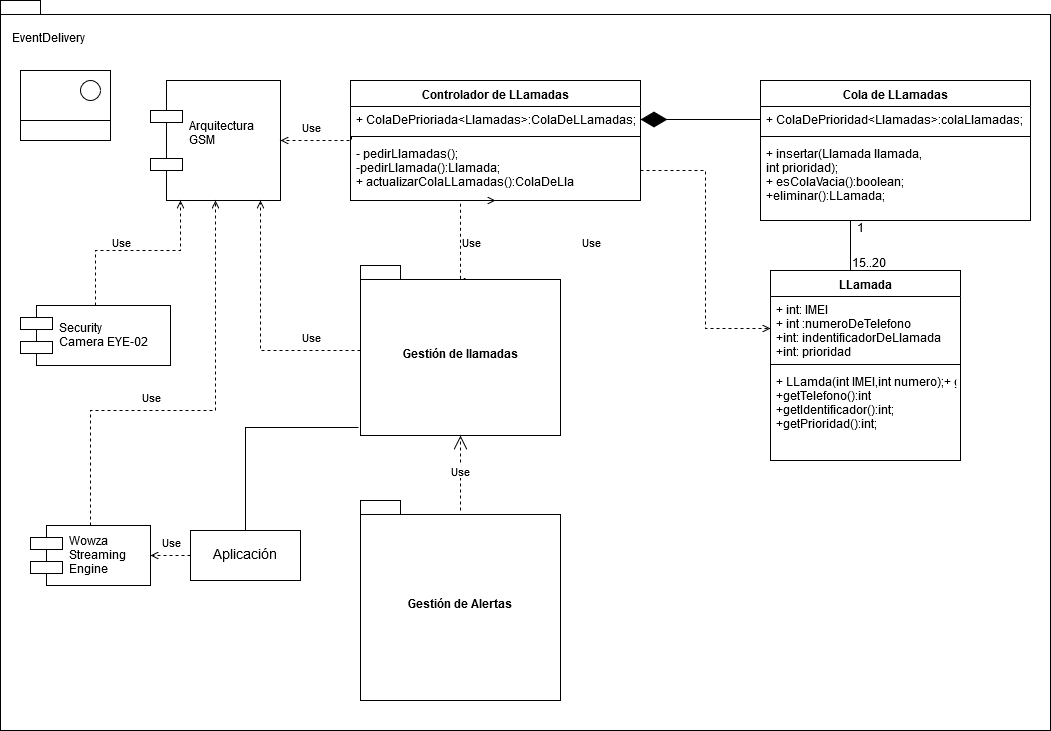

The diagram above was exported from draw.io. Its source (the exported page's mxGraphModel, read from the mxfile embedded in the PNG):
<mxGraphModel dx="253" dy="791" grid="1" gridSize="10" guides="1" tooltips="1" connect="1" arrows="1" fold="1" page="1" pageScale="1" pageWidth="1169" pageHeight="1654" math="0" shadow="0">
  <root>
    <mxCell id="0" />
    <mxCell id="1" parent="0" />
    <mxCell id="-lk-j_QBAzNRk8KsqQVB-19" value="" style="shape=folder;fontStyle=1;spacingTop=10;tabWidth=40;tabHeight=14;tabPosition=left;html=1;" parent="1" vertex="1">
      <mxGeometry x="1280" y="240" width="1050" height="730" as="geometry" />
    </mxCell>
    <mxCell id="-lk-j_QBAzNRk8KsqQVB-20" value="EventDelivery" style="text;html=1;resizable=0;points=[];autosize=1;align=left;verticalAlign=top;spacingTop=-4;" parent="1" vertex="1">
      <mxGeometry x="1290" y="270" width="90" height="20" as="geometry" />
    </mxCell>
    <mxCell id="8NQvp81xQifo9CAYw59p-1" value="Arquitectura&#10;GSM&#10;" style="shape=component;align=left;spacingLeft=36;" parent="1" vertex="1">
      <mxGeometry x="1430" y="320" width="130" height="120" as="geometry" />
    </mxCell>
    <mxCell id="8NQvp81xQifo9CAYw59p-2" value="LLamada" style="swimlane;fontStyle=1;align=center;verticalAlign=top;childLayout=stackLayout;horizontal=1;startSize=26;horizontalStack=0;resizeParent=1;resizeParentMax=0;resizeLast=0;collapsible=1;marginBottom=0;" parent="1" vertex="1">
      <mxGeometry x="2050" y="510" width="190" height="190" as="geometry" />
    </mxCell>
    <mxCell id="8NQvp81xQifo9CAYw59p-3" value="+ int: IMEI&#10;+ int :numeroDeTelefono&#10;+int: indentificadorDeLlamada&#10;+int: prioridad&#10;" style="text;strokeColor=none;fillColor=none;align=left;verticalAlign=top;spacingLeft=4;spacingRight=4;overflow=hidden;rotatable=0;points=[[0,0.5],[1,0.5]];portConstraint=eastwest;" parent="8NQvp81xQifo9CAYw59p-2" vertex="1">
      <mxGeometry y="26" width="190" height="64" as="geometry" />
    </mxCell>
    <mxCell id="8NQvp81xQifo9CAYw59p-4" value="" style="line;strokeWidth=1;fillColor=none;align=left;verticalAlign=middle;spacingTop=-1;spacingLeft=3;spacingRight=3;rotatable=0;labelPosition=right;points=[];portConstraint=eastwest;" parent="8NQvp81xQifo9CAYw59p-2" vertex="1">
      <mxGeometry y="90" width="190" height="8" as="geometry" />
    </mxCell>
    <mxCell id="8NQvp81xQifo9CAYw59p-5" value="+ LLamda(int IMEI,int numero);+ getIMEI():int&#10;+getTelefono():int&#10;+getIdentificador():int;&#10;+getPrioridad():int;&#10;&#10;" style="text;strokeColor=none;fillColor=none;align=left;verticalAlign=top;spacingLeft=4;spacingRight=4;overflow=hidden;rotatable=0;points=[[0,0.5],[1,0.5]];portConstraint=eastwest;" parent="8NQvp81xQifo9CAYw59p-2" vertex="1">
      <mxGeometry y="98" width="190" height="92" as="geometry" />
    </mxCell>
    <mxCell id="SACKjMgKk8lPRmSZm0d8-18" style="edgeStyle=orthogonalEdgeStyle;rounded=0;orthogonalLoop=1;jettySize=auto;html=1;exitX=0.5;exitY=1;exitDx=0;exitDy=0;entryX=0.5;entryY=0;entryDx=0;entryDy=0;startArrow=none;startFill=0;endArrow=none;endFill=0;strokeWidth=1;" parent="1" source="8NQvp81xQifo9CAYw59p-6" target="8NQvp81xQifo9CAYw59p-2" edge="1">
      <mxGeometry relative="1" as="geometry">
        <Array as="points">
          <mxPoint x="2130" y="510" />
        </Array>
      </mxGeometry>
    </mxCell>
    <mxCell id="8NQvp81xQifo9CAYw59p-6" value="Cola de LLamadas" style="swimlane;fontStyle=1;align=center;verticalAlign=top;childLayout=stackLayout;horizontal=1;startSize=26;horizontalStack=0;resizeParent=1;resizeParentMax=0;resizeLast=0;collapsible=1;marginBottom=0;" parent="1" vertex="1">
      <mxGeometry x="2040" y="320" width="270" height="140" as="geometry" />
    </mxCell>
    <mxCell id="8NQvp81xQifo9CAYw59p-7" value="+ ColaDePrioridad&lt;Llamadas&gt;:colaLlamadas;" style="text;strokeColor=none;fillColor=none;align=left;verticalAlign=top;spacingLeft=4;spacingRight=4;overflow=hidden;rotatable=0;points=[[0,0.5],[1,0.5]];portConstraint=eastwest;" parent="8NQvp81xQifo9CAYw59p-6" vertex="1">
      <mxGeometry y="26" width="270" height="26" as="geometry" />
    </mxCell>
    <mxCell id="8NQvp81xQifo9CAYw59p-8" value="" style="line;strokeWidth=1;fillColor=none;align=left;verticalAlign=middle;spacingTop=-1;spacingLeft=3;spacingRight=3;rotatable=0;labelPosition=right;points=[];portConstraint=eastwest;" parent="8NQvp81xQifo9CAYw59p-6" vertex="1">
      <mxGeometry y="52" width="270" height="8" as="geometry" />
    </mxCell>
    <mxCell id="8NQvp81xQifo9CAYw59p-9" value="+ insertar(Llamada llamada, &#10;int prioridad);&#10;+ esColaVacia():boolean;&#10;+eliminar():LLamada;&#10;" style="text;strokeColor=none;fillColor=none;align=left;verticalAlign=top;spacingLeft=4;spacingRight=4;overflow=hidden;rotatable=0;points=[[0,0.5],[1,0.5]];portConstraint=eastwest;" parent="8NQvp81xQifo9CAYw59p-6" vertex="1">
      <mxGeometry y="60" width="270" height="80" as="geometry" />
    </mxCell>
    <mxCell id="8NQvp81xQifo9CAYw59p-17" value="15..20" style="text;html=1;resizable=0;points=[];autosize=1;align=left;verticalAlign=top;spacingTop=-4;" parent="1" vertex="1">
      <mxGeometry x="2130" y="495" width="50" height="20" as="geometry" />
    </mxCell>
    <mxCell id="8NQvp81xQifo9CAYw59p-18" value="1" style="text;html=1;resizable=0;points=[];autosize=1;align=left;verticalAlign=top;spacingTop=-4;" parent="1" vertex="1">
      <mxGeometry x="2135" y="460" width="20" height="20" as="geometry" />
    </mxCell>
    <mxCell id="wiB7oKwoH8bAFENCHkaS-1" style="edgeStyle=orthogonalEdgeStyle;rounded=0;orthogonalLoop=1;jettySize=auto;html=1;endArrow=open;endFill=0;dashed=1;" parent="1" source="gxzeew9ivc-7T5_dsz57-1" target="8NQvp81xQifo9CAYw59p-1" edge="1">
      <mxGeometry relative="1" as="geometry">
        <Array as="points">
          <mxPoint x="1540" y="590" />
        </Array>
      </mxGeometry>
    </mxCell>
    <mxCell id="gxzeew9ivc-7T5_dsz57-1" value="Gestión de llamadas" style="shape=folder;fontStyle=1;spacingTop=10;tabWidth=40;tabHeight=14;tabPosition=left;html=1;" parent="1" vertex="1">
      <mxGeometry x="1640" y="505" width="200" height="170" as="geometry" />
    </mxCell>
    <mxCell id="SACKjMgKk8lPRmSZm0d8-13" style="edgeStyle=orthogonalEdgeStyle;rounded=0;orthogonalLoop=1;jettySize=auto;html=1;exitX=0.5;exitY=1;exitDx=0;exitDy=0;dashed=1;endArrow=none;endFill=0;strokeWidth=1;entryX=0.525;entryY=0.076;entryDx=0;entryDy=0;entryPerimeter=0;startArrow=open;startFill=0;" parent="1" source="SACKjMgKk8lPRmSZm0d8-5" target="gxzeew9ivc-7T5_dsz57-1" edge="1">
      <mxGeometry relative="1" as="geometry">
        <Array as="points">
          <mxPoint x="1740" y="518" />
        </Array>
      </mxGeometry>
    </mxCell>
    <mxCell id="SACKjMgKk8lPRmSZm0d8-5" value="Controlador de LLamadas" style="swimlane;fontStyle=1;align=center;verticalAlign=top;childLayout=stackLayout;horizontal=1;startSize=26;horizontalStack=0;resizeParent=1;resizeParentMax=0;resizeLast=0;collapsible=1;marginBottom=0;" parent="1" vertex="1">
      <mxGeometry x="1630" y="320" width="290" height="120" as="geometry" />
    </mxCell>
    <mxCell id="SACKjMgKk8lPRmSZm0d8-6" value="+ ColaDePrioriada&lt;Llamadas&gt;:ColaDeLLamadas;" style="text;strokeColor=none;fillColor=none;align=left;verticalAlign=top;spacingLeft=4;spacingRight=4;overflow=hidden;rotatable=0;points=[[0,0.5],[1,0.5]];portConstraint=eastwest;" parent="SACKjMgKk8lPRmSZm0d8-5" vertex="1">
      <mxGeometry y="26" width="290" height="26" as="geometry" />
    </mxCell>
    <mxCell id="SACKjMgKk8lPRmSZm0d8-7" value="" style="line;strokeWidth=1;fillColor=none;align=left;verticalAlign=middle;spacingTop=-1;spacingLeft=3;spacingRight=3;rotatable=0;labelPosition=right;points=[];portConstraint=eastwest;" parent="SACKjMgKk8lPRmSZm0d8-5" vertex="1">
      <mxGeometry y="52" width="290" height="8" as="geometry" />
    </mxCell>
    <mxCell id="SACKjMgKk8lPRmSZm0d8-8" value="- pedirLlamadas();&#10;-pedirLlamada():Llamada;&#10;+ actualizarColaLLamadas():ColaDeLla&#10;" style="text;strokeColor=none;fillColor=none;align=left;verticalAlign=top;spacingLeft=4;spacingRight=4;overflow=hidden;rotatable=0;points=[[0,0.5],[1,0.5]];portConstraint=eastwest;" parent="SACKjMgKk8lPRmSZm0d8-5" vertex="1">
      <mxGeometry y="60" width="290" height="60" as="geometry" />
    </mxCell>
    <mxCell id="SACKjMgKk8lPRmSZm0d8-9" value="" style="endArrow=diamondThin;endFill=1;endSize=24;html=1;exitX=0;exitY=0.5;exitDx=0;exitDy=0;" parent="1" source="8NQvp81xQifo9CAYw59p-7" target="SACKjMgKk8lPRmSZm0d8-6" edge="1">
      <mxGeometry width="160" relative="1" as="geometry">
        <mxPoint x="1860" y="359" as="sourcePoint" />
        <mxPoint x="1900" y="360" as="targetPoint" />
      </mxGeometry>
    </mxCell>
    <mxCell id="SACKjMgKk8lPRmSZm0d8-11" style="edgeStyle=orthogonalEdgeStyle;rounded=0;orthogonalLoop=1;jettySize=auto;html=1;entryX=0;entryY=0.5;entryDx=0;entryDy=0;dashed=1;endArrow=open;endFill=0;strokeWidth=1;" parent="1" source="SACKjMgKk8lPRmSZm0d8-8" target="8NQvp81xQifo9CAYw59p-3" edge="1">
      <mxGeometry relative="1" as="geometry" />
    </mxCell>
    <mxCell id="SACKjMgKk8lPRmSZm0d8-16" style="edgeStyle=orthogonalEdgeStyle;rounded=0;orthogonalLoop=1;jettySize=auto;html=1;exitX=0.005;exitY=-0.067;exitDx=0;exitDy=0;dashed=1;startArrow=none;startFill=0;endArrow=open;endFill=0;strokeWidth=1;exitPerimeter=0;entryX=1;entryY=0.5;entryDx=0;entryDy=0;" parent="1" source="SACKjMgKk8lPRmSZm0d8-8" target="8NQvp81xQifo9CAYw59p-1" edge="1">
      <mxGeometry relative="1" as="geometry">
        <Array as="points">
          <mxPoint x="1631" y="380" />
        </Array>
      </mxGeometry>
    </mxCell>
    <mxCell id="wiB7oKwoH8bAFENCHkaS-3" style="edgeStyle=orthogonalEdgeStyle;rounded=0;orthogonalLoop=1;jettySize=auto;html=1;entryX=-0.01;entryY=0.953;entryDx=0;entryDy=0;entryPerimeter=0;endArrow=none;endFill=0;" parent="1" source="wiB7oKwoH8bAFENCHkaS-2" target="gxzeew9ivc-7T5_dsz57-1" edge="1">
      <mxGeometry relative="1" as="geometry">
        <Array as="points">
          <mxPoint x="1620" y="667" />
          <mxPoint x="1620" y="667" />
        </Array>
      </mxGeometry>
    </mxCell>
    <mxCell id="wiB7oKwoH8bAFENCHkaS-18" style="edgeStyle=orthogonalEdgeStyle;rounded=0;orthogonalLoop=1;jettySize=auto;html=1;entryX=1;entryY=0.5;entryDx=0;entryDy=0;dashed=1;startArrow=none;startFill=0;endArrow=open;endFill=0;" parent="1" source="wiB7oKwoH8bAFENCHkaS-2" target="wiB7oKwoH8bAFENCHkaS-17" edge="1">
      <mxGeometry relative="1" as="geometry" />
    </mxCell>
    <mxCell id="wiB7oKwoH8bAFENCHkaS-2" value="&lt;font style=&quot;font-size: 14px&quot;&gt;Aplicación&lt;/font&gt;" style="html=1;" parent="1" vertex="1">
      <mxGeometry x="1470" y="770" width="110" height="50" as="geometry" />
    </mxCell>
    <mxCell id="wiB7oKwoH8bAFENCHkaS-5" value="" style="rounded=0;whiteSpace=wrap;html=1;" parent="1" vertex="1">
      <mxGeometry x="1300" y="310" width="90" height="70" as="geometry" />
    </mxCell>
    <mxCell id="wiB7oKwoH8bAFENCHkaS-6" value="" style="rounded=0;whiteSpace=wrap;html=1;" parent="1" vertex="1">
      <mxGeometry x="1300" y="360" width="90" height="20" as="geometry" />
    </mxCell>
    <mxCell id="wiB7oKwoH8bAFENCHkaS-7" value="" style="ellipse;whiteSpace=wrap;html=1;aspect=fixed;" parent="1" vertex="1">
      <mxGeometry x="1360" y="320" width="20" height="20" as="geometry" />
    </mxCell>
    <mxCell id="wiB7oKwoH8bAFENCHkaS-15" style="edgeStyle=orthogonalEdgeStyle;rounded=0;orthogonalLoop=1;jettySize=auto;html=1;endArrow=open;endFill=0;startArrow=none;startFill=0;dashed=1;exitX=0.5;exitY=0;exitDx=0;exitDy=0;" parent="1" source="wiB7oKwoH8bAFENCHkaS-14" target="8NQvp81xQifo9CAYw59p-1" edge="1">
      <mxGeometry relative="1" as="geometry">
        <Array as="points">
          <mxPoint x="1375" y="490" />
          <mxPoint x="1460" y="490" />
        </Array>
      </mxGeometry>
    </mxCell>
    <mxCell id="wiB7oKwoH8bAFENCHkaS-14" value="Security &#10;Camera EYE-02" style="shape=component;align=left;spacingLeft=36;" parent="1" vertex="1">
      <mxGeometry x="1300" y="545" width="150" height="60" as="geometry" />
    </mxCell>
    <mxCell id="wiB7oKwoH8bAFENCHkaS-16" value="Gestión de Alertas" style="shape=folder;fontStyle=1;spacingTop=10;tabWidth=40;tabHeight=14;tabPosition=left;html=1;" parent="1" vertex="1">
      <mxGeometry x="1640" y="740" width="200" height="200" as="geometry" />
    </mxCell>
    <mxCell id="wiB7oKwoH8bAFENCHkaS-19" style="edgeStyle=orthogonalEdgeStyle;rounded=0;orthogonalLoop=1;jettySize=auto;html=1;dashed=1;startArrow=none;startFill=0;endArrow=open;endFill=0;" parent="1" source="wiB7oKwoH8bAFENCHkaS-17" target="8NQvp81xQifo9CAYw59p-1" edge="1">
      <mxGeometry relative="1" as="geometry">
        <Array as="points">
          <mxPoint x="1370" y="650" />
          <mxPoint x="1495" y="650" />
        </Array>
      </mxGeometry>
    </mxCell>
    <mxCell id="wiB7oKwoH8bAFENCHkaS-17" value="Wowza &#10;Streaming&#10;Engine" style="shape=component;align=left;spacingLeft=36;" parent="1" vertex="1">
      <mxGeometry x="1310" y="765" width="120" height="60" as="geometry" />
    </mxCell>
    <mxCell id="wiB7oKwoH8bAFENCHkaS-20" value="&lt;font style=&quot;font-size: 11px&quot;&gt;Use&lt;/font&gt;" style="text;html=1;resizable=0;points=[];autosize=1;align=left;verticalAlign=top;spacingTop=-4;" parent="1" vertex="1">
      <mxGeometry x="1390" y="475" width="30" height="20" as="geometry" />
    </mxCell>
    <mxCell id="wiB7oKwoH8bAFENCHkaS-21" value="&lt;font style=&quot;font-size: 11px&quot;&gt;Use&lt;/font&gt;" style="text;html=1;resizable=0;points=[];autosize=1;align=left;verticalAlign=top;spacingTop=-4;" parent="1" vertex="1">
      <mxGeometry x="1420" y="630" width="30" height="20" as="geometry" />
    </mxCell>
    <mxCell id="wiB7oKwoH8bAFENCHkaS-22" value="&lt;font style=&quot;font-size: 11px&quot;&gt;Use&lt;/font&gt;" style="text;html=1;resizable=0;points=[];autosize=1;align=left;verticalAlign=top;spacingTop=-4;" parent="1" vertex="1">
      <mxGeometry x="1740" y="475" width="30" height="20" as="geometry" />
    </mxCell>
    <mxCell id="wiB7oKwoH8bAFENCHkaS-24" value="&lt;font style=&quot;font-size: 11px&quot;&gt;Use&lt;/font&gt;" style="text;html=1;resizable=0;points=[];autosize=1;align=left;verticalAlign=top;spacingTop=-4;" parent="1" vertex="1">
      <mxGeometry x="1580" y="570" width="30" height="20" as="geometry" />
    </mxCell>
    <mxCell id="wiB7oKwoH8bAFENCHkaS-26" value="&lt;font style=&quot;font-size: 11px&quot;&gt;Use&lt;/font&gt;" style="text;html=1;resizable=0;points=[];autosize=1;align=left;verticalAlign=top;spacingTop=-4;" parent="1" vertex="1">
      <mxGeometry x="1580" y="360" width="30" height="20" as="geometry" />
    </mxCell>
    <mxCell id="wiB7oKwoH8bAFENCHkaS-27" value="&lt;font style=&quot;font-size: 11px&quot;&gt;Use&lt;/font&gt;" style="text;html=1;resizable=0;points=[];autosize=1;align=left;verticalAlign=top;spacingTop=-4;" parent="1" vertex="1">
      <mxGeometry x="1860" y="475" width="30" height="20" as="geometry" />
    </mxCell>
    <mxCell id="wiB7oKwoH8bAFENCHkaS-28" value="&lt;font style=&quot;font-size: 11px&quot;&gt;Use&lt;/font&gt;" style="text;html=1;resizable=0;points=[];autosize=1;align=left;verticalAlign=top;spacingTop=-4;" parent="1" vertex="1">
      <mxGeometry x="1440" y="775" width="30" height="20" as="geometry" />
    </mxCell>
    <mxCell id="fmBCn5NXawOtgGUJwQRa-2" value="Use" style="endArrow=open;endSize=12;dashed=1;html=1;entryX=0.5;entryY=1;entryDx=0;entryDy=0;entryPerimeter=0;" edge="1" parent="1" target="gxzeew9ivc-7T5_dsz57-1">
      <mxGeometry width="160" relative="1" as="geometry">
        <mxPoint x="1740" y="750" as="sourcePoint" />
        <mxPoint x="1870" y="710" as="targetPoint" />
      </mxGeometry>
    </mxCell>
  </root>
</mxGraphModel>